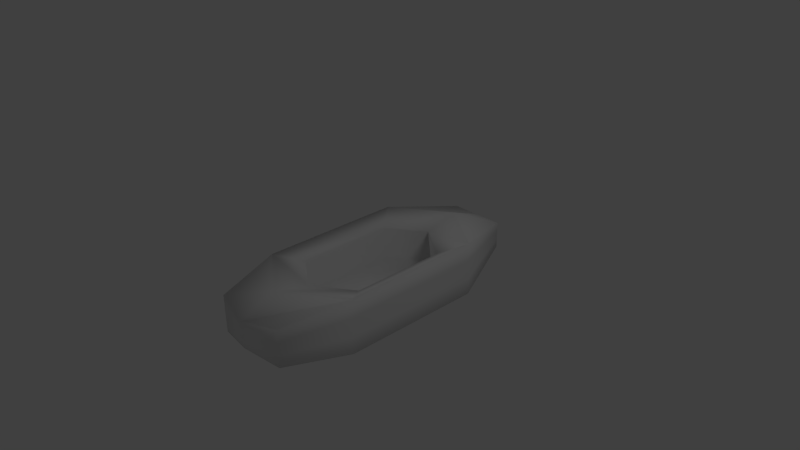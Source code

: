 # Source: ship.blend  (saved by Blender 2.61.0; exported with 4.5.12 LTS)
import bpy
from mathutils import Matrix  # noqa: F401  (used for matrix-valued properties, if any)

bpy.ops.wm.read_factory_settings(use_empty=True)
scene = bpy.context.scene
scene.name = 'Scene'

# ---- collections
col_collection_1 = bpy.data.collections.new('Collection 1'); scene.collection.children.link(col_collection_1)

# ---- materials (node trees are filled in below, after node groups)
mat_material = bpy.data.materials.new('Material')
mat_material.alpha_threshold = 0.0
mat_material.use_transparent_shadow = False
mat_material.roughness = 0.5
mat_material.line_color = (0.0, 0.0, 0.0, 1.0)

# ---- material node trees

# ---- world
world_world = bpy.data.worlds.new('World'); scene.world = world_world
world_world.color = (0.05088, 0.05088, 0.05088)
world_world.use_sun_shadow = False
world_world.sun_shadow_jitter_overblur = 0.0
world_world.cycles.sampling_method = 'MANUAL'
world_world.cycles.sample_map_resolution = 256

# ---- cameras
cam_camera = bpy.data.cameras.new('Camera')
cam_camera.clip_end = 100.0
cam_camera.lens = 35.0
cam_camera.sensor_width = 32.0
cam_camera.sensor_height = 18.0
cam_camera.ortho_scale = 7.314
cam_camera.dof.focus_distance = 0.0
cam_camera.dof.aperture_fstop = 128.0

# ---- lights
light_lamp = bpy.data.lights.new('Lamp', 'POINT')
light_lamp.transmission_factor = 0.0
light_lamp.cutoff_distance = 30.0
light_lamp.energy = 100.0
light_lamp.shadow_buffer_clip_start = 1.001
light_lamp.shadow_soft_size = 1.0
light_lamp.shadow_maximum_resolution = 0.006
light_lamp.use_absolute_resolution = True
light_lamp.cycles.use_multiple_importance_sampling = False

# ---- meshes
me_cube = bpy.data.meshes.new('Cube')
me_cube.from_pydata([(0.7597, -1.019, -0.6774), (-0.7972, -1.019, -0.6774), (-0.7972, 0.9812, -0.6774), (0.7597, 0.9812, -0.6774), (0.5317, -0.7259, -0.5077), (-0.5693, -0.7259, -0.5077), (-0.5693, 0.6884, -0.5077), (0.5317, 0.6884, -0.5077), (0.7597, -1.019, -0.1743), (-0.7972, -1.019, -0.1743), (-0.7972, 0.9812, -0.1743), (0.7597, 0.9812, -0.1743), (0.7597, -1.019, 0.0773), (-0.7972, -1.019, 0.0773), (-0.7972, 0.9812, 0.0773), (0.7597, 0.9812, 0.0773), (0.7597, -1.019, -0.4387), (-0.7972, -1.019, -0.4387), (-0.7972, 0.9812, -0.4387), (0.7597, 0.9812, -0.4387), (0.505, -0.6916, -0.04348), (-0.5426, -0.6916, -0.04348), (-0.5426, 0.6541, -0.04348), (0.505, 0.6541, -0.04348), (0.3683, 1.995, -0.2391), (0.3683, 1.995, -0.3706), (0.3683, 1.995, -0.4893), (-0.4059, 1.995, -0.2391), (-0.4059, 1.995, -0.3706), (-0.4059, 1.995, -0.4893), (-0.4059, 1.995, -0.114), (0.3683, 1.995, -0.114), (-0.5502, -1.918, -0.2152), (-0.5502, -1.918, -0.3957), (-0.5502, -1.918, -0.5587), (0.5126, -1.918, -0.2152), (0.5126, -1.918, -0.3957), (0.5126, -1.918, -0.5587), (0.5126, -1.918, -0.04347), (-0.5502, -1.918, -0.04347), (-0.1795, -1.204, -0.9938), (0.1419, -1.204, -0.9938), (0.2166, -0.6325, -1.069), (-0.2542, -0.6325, -1.069), (0.09827, 1.284, -0.9497), (-0.1358, 1.284, -0.9497), (-0.2542, 0.6393, -1.069), (0.2166, 0.6393, -1.069), (-0.01878, -1.098, -0.5077), (-0.01878, 1.06, -0.5077), (-0.01878, -1.545, 0.0773), (-0.01878, 1.507, 0.0773), (-0.01878, -1.045, -0.04348), (-0.01878, 1.008, -0.04348), (-0.01878, 1.995, -0.114), (-0.01878, 1.995, -0.4893), (-0.01878, 1.995, -0.2391), (-0.01878, 1.995, -0.3706), (-0.01878, -2.032, -0.114), (-0.01878, -2.032, -0.4893), (-0.01878, -2.032, -0.2391), (-0.01878, -2.032, -0.3706), (-0.01878, -1.204, -0.9938), (-0.01878, 1.166, -0.9938), (-0.01878, -0.6325, -1.069), (-0.01878, 0.5949, -1.069)], [], [(9, 13, 14, 10), (12, 8, 11, 15), (1, 17, 18, 2), (17, 9, 10, 18), (8, 16, 19, 11), (16, 0, 3, 19), (13, 21, 22, 14), (21, 5, 6, 22), (4, 20, 23, 7), (20, 12, 15, 23), (11, 19, 25, 24), (19, 3, 26, 25), (18, 10, 27, 28), (2, 18, 28, 29), (15, 11, 24, 31), (10, 14, 30, 27), (9, 17, 33, 32), (17, 1, 34, 33), (16, 8, 35, 36), (0, 16, 36, 37), (13, 9, 32, 39), (8, 12, 38, 35), (0, 37, 41, 42), (34, 1, 43, 40), (2, 29, 45, 46), (26, 3, 47, 44), (1, 2, 46, 43), (3, 0, 42, 47), (7, 49, 48, 4), (49, 6, 5, 48), (20, 52, 50, 12), (52, 21, 13, 50), (4, 48, 52, 20), (48, 5, 21, 52), (22, 53, 51, 14), (53, 23, 15, 51), (6, 49, 53, 22), (49, 7, 23, 53), (14, 51, 54, 30), (51, 15, 31, 54), (27, 56, 57, 28), (56, 24, 25, 57), (28, 57, 55, 29), (57, 25, 26, 55), (30, 54, 56, 27), (54, 31, 24, 56), (12, 50, 58, 38), (50, 13, 39, 58), (35, 60, 61, 36), (60, 32, 33, 61), (36, 61, 59, 37), (61, 33, 34, 59), (38, 58, 60, 35), (58, 39, 32, 60), (37, 59, 62, 41), (59, 34, 40, 62), (29, 55, 63, 45), (55, 26, 44, 63), (43, 64, 62, 40), (64, 42, 41, 62), (47, 65, 63, 44), (65, 46, 45, 63), (42, 64, 65, 47), (64, 43, 46, 65)])
me_cube.polygons.foreach_set('use_smooth', [True] * 64)
me_cube.materials.append(mat_material)
me_cube.use_remesh_preserve_volume = False
me_cube.use_remesh_preserve_attributes = False
me_cube.use_mirror_x = True
me_cube.use_mirror_topology = True
me_cube.update()

# ---- objects
ob_cube = bpy.data.objects.new('Cube', me_cube)
ob_lamp = bpy.data.objects.new('Lamp', light_lamp)
ob_camera = bpy.data.objects.new('Camera', cam_camera)

# ---- transforms, parenting, visibility, modifiers, constraints
ob_cube.location = (0.0, 0.0, 0.0)
ob_cube.lock_rotations_4d = False
ob_cube.empty_display_type = 'ARROWS'
ob_cube.lineart.crease_threshold = 0.0
ob_cube.use_mesh_mirror_x = True
ob_lamp.location = (4.076, 1.005, 5.904)
ob_lamp.rotation_euler = (0.6503, 0.05522, 1.866)
ob_lamp.lock_rotations_4d = False
ob_lamp.empty_display_type = 'ARROWS'
ob_lamp.color = (0.0, 0.0, 0.0, 0.0)
ob_lamp.lineart.crease_threshold = 0.0
ob_camera.location = (7.481, -6.508, 5.344)
ob_camera.rotation_euler = (1.109, 0.01082, 0.8149)
ob_camera.lock_rotations_4d = False
ob_camera.empty_display_type = 'ARROWS'
ob_camera.color = (0.0, 0.0, 0.0, 0.0)
ob_camera.display_type = 'WIRE'
ob_camera.lineart.crease_threshold = 0.0

# ---- collection membership
col_collection_1.objects.link(ob_cube)
col_collection_1.objects.link(ob_lamp)
col_collection_1.objects.link(ob_camera)

# ---- scene / render settings (as saved in the file)
scene.camera = ob_camera
scene.frame_start = 1; scene.frame_end = 250; scene.frame_set(1)
scene.render.engine = 'BLENDER_EEVEE_NEXT'
scene.render.image_settings.color_mode = 'RGB'
scene.render.image_settings.compression = 90
scene.render.resolution_percentage = 50
scene.render.dither_intensity = 0.0
scene.render.bake_margin = 2
scene.render.bake_bias = 0.0
scene.cycles.use_denoising = False
scene.cycles.samples = 10
scene.cycles.sampling_pattern = 'TABULATED_SOBOL'
scene.cycles.light_sampling_threshold = 0.0
scene.cycles.use_adaptive_sampling = False
scene.cycles.use_light_tree = False
scene.cycles.blur_glossy = 0.0
scene.cycles.volume_bounces = 1
scene.cycles.pixel_filter_type = 'GAUSSIAN'
scene.cycles.sample_clamp_indirect = 0.0
scene.view_settings.view_transform = 'Standard'
bpy.context.view_layer.update()
